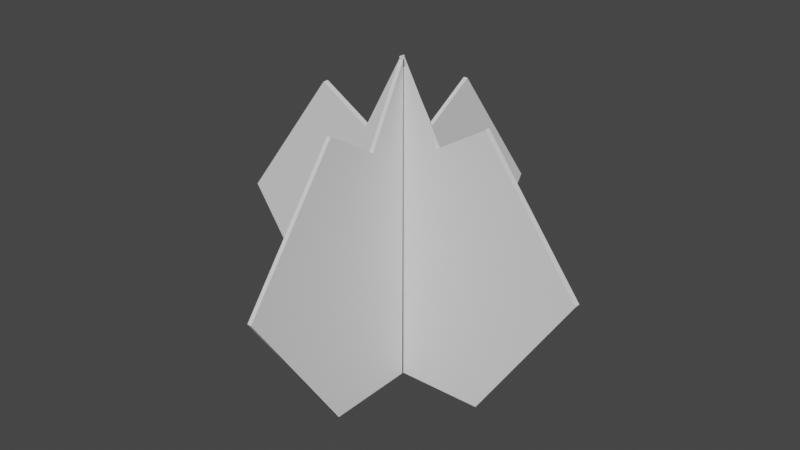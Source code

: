# Source: GreyboxSmall.blend  (saved by Blender 3.0.42; exported with 4.5.12 LTS)
import bpy
from mathutils import Matrix  # noqa: F401  (used for matrix-valued properties, if any)

bpy.ops.wm.read_factory_settings(use_empty=True)
scene = bpy.context.scene
scene.name = 'Scene'

# ---- collections
col_collection = bpy.data.collections.new('Collection'); scene.collection.children.link(col_collection)

# ---- world
world_world = bpy.data.worlds.new('World'); scene.world = world_world
world_world.use_nodes = True; world_world.node_tree.nodes.clear()
_N = world_world.node_tree.nodes; _L = world_world.node_tree.links
n0 = _N.new('ShaderNodeOutputWorld'); n0.name = 'World Output'; n0.location = (300, 300)
n1 = _N.new('ShaderNodeBackground'); n1.name = 'Background'; n1.location = (10, 300)
n1.inputs[0].default_value = (0.05088, 0.05088, 0.05088, 1.0)
_L.new(n1.outputs[0], n0.inputs[0])
n0.is_active_output = True
world_world.color = (0.05088, 0.05088, 0.05088)
world_world.use_sun_shadow = False
world_world.sun_shadow_jitter_overblur = 0.0

# ---- meshes
me_mesh = bpy.data.meshes.new('Mesh')
me_mesh.from_pydata([(0.0008427, 0.0019, 3.049e-19), (-0.2093, 0.0019, -1.876e-17), (-0.4276, 0.3326, -3.857e-17), (-0.2073, 0.6297, -1.858e-17), (-0.09301, 0.5593, -8.211e-18), (-0.001198, 0.7277, 1.198e-19), (-0.005879, 0.0019, -3.049e-19), (0.2043, 0.0019, 1.876e-17), (0.4226, 0.3326, 3.857e-17), (0.2022, 0.6297, 1.858e-17), (0.08798, 0.5593, 8.211e-18), (-0.003839, 0.7277, -1.198e-19), (0.0008427, 0.0019, -0.003162), (-0.2093, 0.0019, -0.003162), (-0.4276, 0.3326, -0.003162), (-0.2073, 0.6297, -0.003162), (-0.09301, 0.5593, -0.003162), (-0.001198, 0.7277, -0.003162), (-0.005879, 0.0019, -0.003162), (0.2043, 0.0019, -0.003162), (0.4226, 0.3326, -0.003162), (0.2022, 0.6297, -0.003162), (0.08798, 0.5593, -0.003162), (-0.003839, 0.7277, -0.003162), (0.0008427, 0.0019, -0.006324), (-0.2093, 0.0019, -0.006324), (-0.4276, 0.3326, -0.006324), (-0.2073, 0.6297, -0.006324), (-0.09301, 0.5593, -0.006324), (-0.001198, 0.7277, -0.006324), (-0.005879, 0.0019, -0.006324), (0.2043, 0.0019, -0.006324), (0.4226, 0.3326, -0.006324), (0.2022, 0.6297, -0.006324), (0.08798, 0.5593, -0.006324), (-0.003839, 0.7277, -0.006324), (0.0008427, 0.0019, -0.009485), (-0.2093, 0.0019, -0.009485), (-0.4276, 0.3326, -0.009485), (-0.2073, 0.6297, -0.009485), (-0.09301, 0.5593, -0.009485), (-0.001198, 0.7277, -0.009485), (-0.005879, 0.0019, -0.009485), (0.2043, 0.0019, -0.009485), (0.4226, 0.3326, -0.009485), (0.2022, 0.6297, -0.009485), (0.08798, 0.5593, -0.009485), (-0.003839, 0.7277, -0.009485), (0.0008427, 0.0019, -0.01265), (-0.2093, 0.0019, -0.01265), (-0.4276, 0.3326, -0.01265), (-0.2073, 0.6297, -0.01265), (-0.09301, 0.5593, -0.01265), (-0.001198, 0.7277, -0.01265), (-0.005879, 0.0019, -0.01265), (0.2043, 0.0019, -0.01265), (0.4226, 0.3326, -0.01265), (0.2022, 0.6297, -0.01265), (0.08798, 0.5593, -0.01265), (-0.003839, 0.7277, -0.01265), (-0.002518, 0.0019, 0.003412), (-0.002518, 0.0019, -0.2099), (-0.002518, 0.3326, -0.4316), (-0.002518, 0.6297, -0.2079), (-0.002518, 0.5593, -0.09187), (-0.002518, 0.7277, 0.00134), (-0.002518, 0.0019, -0.003412), (-0.002518, 0.0019, 0.2099), (-0.002518, 0.3326, 0.4316), (-0.002518, 0.6297, 0.2079), (-0.002518, 0.5593, 0.09187), (-0.002518, 0.7277, -0.00134), (-0.0002022, 0.0019, 0.003412), (-0.0002022, 0.0019, -0.2099), (-0.0002022, 0.3326, -0.4316), (-0.0002022, 0.6297, -0.2079), (-0.0002022, 0.5593, -0.09187), (-0.0002022, 0.7277, 0.00134), (-0.0002022, 0.0019, -0.003412), (-0.0002022, 0.0019, 0.2099), (-0.0002022, 0.3326, 0.4316), (-0.0002022, 0.6297, 0.2079), (-0.0002022, 0.5593, 0.09187), (-0.0002022, 0.7277, -0.00134), (0.002113, 0.0019, 0.003412), (0.002113, 0.0019, -0.2099), (0.002113, 0.3326, -0.4316), (0.002113, 0.6297, -0.2079), (0.002113, 0.5593, -0.09187), (0.002113, 0.7277, 0.00134), (0.002113, 0.0019, -0.003412), (0.002113, 0.0019, 0.2099), (0.002113, 0.3326, 0.4316), (0.002113, 0.6297, 0.2079), (0.002113, 0.5593, 0.09187), (0.002113, 0.7277, -0.00134), (0.004429, 0.0019, 0.003412), (0.004429, 0.0019, -0.2099), (0.004429, 0.3326, -0.4316), (0.004429, 0.6297, -0.2079), (0.004429, 0.5593, -0.09187), (0.004429, 0.7277, 0.00134), (0.004429, 0.0019, -0.003412), (0.004429, 0.0019, 0.2099), (0.004429, 0.3326, 0.4316), (0.004429, 0.6297, 0.2079), (0.004429, 0.5593, 0.09187), (0.004429, 0.7277, -0.00134), (0.006745, 0.0019, 0.003412), (0.006745, 0.0019, -0.2099), (0.006745, 0.3326, -0.4316), (0.006745, 0.6297, -0.2079), (0.006745, 0.5593, -0.09187), (0.006745, 0.7277, 0.00134), (0.006745, 0.0019, -0.003412), (0.006745, 0.0019, 0.2099), (0.006745, 0.3326, 0.4316), (0.006745, 0.6297, 0.2079), (0.006745, 0.5593, 0.09187), (0.006745, 0.7277, -0.00134)], [], [(1, 0, 4), (10, 11, 6), (52, 53, 48), (55, 54, 58), (61, 60, 64), (70, 71, 66), (112, 113, 108), (115, 114, 118), (13, 12, 0), (14, 13, 1), (15, 14, 2), (16, 15, 3), (17, 16, 4), (12, 17, 5), (19, 7, 6), (20, 8, 7), (21, 9, 8), (22, 10, 9), (23, 11, 10), (18, 6, 11), (25, 24, 12), (26, 25, 13), (27, 26, 14), (28, 27, 15), (29, 28, 16), (24, 29, 17), (31, 19, 18), (32, 20, 19), (33, 21, 20), (34, 22, 21), (35, 23, 22), (30, 18, 23), (37, 36, 24), (38, 37, 25), (39, 38, 26), (40, 39, 27), (41, 40, 28), (36, 41, 29), (43, 31, 30), (44, 32, 31), (45, 33, 32), (46, 34, 33), (47, 35, 34), (42, 30, 35), (49, 48, 36), (50, 49, 37), (51, 50, 38), (52, 51, 39), (53, 52, 40), (48, 53, 41), (55, 43, 42), (56, 44, 43), (57, 45, 44), (58, 46, 45), (59, 47, 46), (54, 42, 47), (73, 72, 60), (74, 73, 61), (75, 74, 62), (76, 75, 63), (77, 76, 64), (72, 77, 65), (79, 67, 66), (80, 68, 67), (81, 69, 68), (82, 70, 69), (83, 71, 70), (78, 66, 71), (85, 84, 72), (86, 85, 73), (87, 86, 74), (88, 87, 75), (89, 88, 76), (84, 89, 77), (91, 79, 78), (92, 80, 79), (93, 81, 80), (94, 82, 81), (95, 83, 82), (90, 78, 83), (97, 96, 84), (98, 97, 85), (99, 98, 86), (100, 99, 87), (101, 100, 88), (96, 101, 89), (103, 91, 90), (104, 92, 91), (105, 93, 92), (106, 94, 93), (107, 95, 94), (102, 90, 95), (109, 108, 96), (110, 109, 97), (111, 110, 98), (112, 111, 99), (113, 112, 100), (108, 113, 101), (115, 103, 102), (116, 104, 103), (117, 105, 104), (118, 106, 105), (119, 107, 106), (114, 102, 107), (1, 13, 0), (2, 14, 1), (3, 15, 2), (4, 16, 3), (5, 17, 4), (0, 12, 5), (18, 19, 6), (19, 20, 7), (20, 21, 8), (21, 22, 9), (22, 23, 10), (23, 18, 11), (13, 25, 12), (14, 26, 13), (15, 27, 14), (16, 28, 15), (17, 29, 16), (12, 24, 17), (30, 31, 18), (31, 32, 19), (32, 33, 20), (33, 34, 21), (34, 35, 22), (35, 30, 23), (25, 37, 24), (26, 38, 25), (27, 39, 26), (28, 40, 27), (29, 41, 28), (24, 36, 29), (42, 43, 30), (43, 44, 31), (44, 45, 32), (45, 46, 33), (46, 47, 34), (47, 42, 35), (37, 49, 36), (38, 50, 37), (39, 51, 38), (40, 52, 39), (41, 53, 40), (36, 48, 41), (54, 55, 42), (55, 56, 43), (56, 57, 44), (57, 58, 45), (58, 59, 46), (59, 54, 47), (61, 73, 60), (62, 74, 61), (63, 75, 62), (64, 76, 63), (65, 77, 64), (60, 72, 65), (78, 79, 66), (79, 80, 67), (80, 81, 68), (81, 82, 69), (82, 83, 70), (83, 78, 71), (73, 85, 72), (74, 86, 73), (75, 87, 74), (76, 88, 75), (77, 89, 76), (72, 84, 77), (90, 91, 78), (91, 92, 79), (92, 93, 80), (93, 94, 81), (94, 95, 82), (95, 90, 83), (85, 97, 84), (86, 98, 85), (87, 99, 86), (88, 100, 87), (89, 101, 88), (84, 96, 89), (102, 103, 90), (103, 104, 91), (104, 105, 92), (105, 106, 93), (106, 107, 94), (107, 102, 95), (97, 109, 96), (98, 110, 97), (99, 111, 98), (100, 112, 99), (101, 113, 100), (96, 108, 101), (114, 115, 102), (115, 116, 103), (116, 117, 104), (117, 118, 105), (118, 119, 106), (119, 114, 107), (4, 3, 2), (0, 5, 4), (8, 9, 10), (10, 6, 7), (50, 51, 52), (52, 48, 49), (58, 57, 56), (54, 59, 58), (64, 63, 62), (60, 65, 64), (68, 69, 70), (70, 66, 67), (110, 111, 112), (112, 108, 109), (118, 117, 116), (114, 119, 118), (8, 10, 7), (50, 52, 49), (68, 70, 67), (110, 112, 109), (2, 1, 4), (56, 55, 58), (62, 61, 64), (116, 115, 118)])
me_mesh.polygons.foreach_set('use_smooth', [True] * 224)
_k = set([(0, 1), (0, 5), (0, 12), (1, 2), (2, 3), (2, 14), (3, 4), (3, 15), (4, 5), (4, 16), (5, 17), (6, 7), (6, 11), (6, 18), (7, 8), (8, 9), (8, 20), (9, 10), (9, 21), (10, 11), (10, 22), (11, 23), (12, 24), (14, 26), (15, 27), (16, 28), (17, 29), (18, 30), (20, 32), (21, 33), (22, 34), (23, 35), (24, 36), (26, 38), (27, 39), (28, 40), (29, 41), (30, 42), (32, 44), (33, 45), (34, 46), (35, 47), (36, 48), (38, 50), (39, 51), (40, 52), (41, 53), (42, 54), (44, 56), (45, 57), (46, 58), (47, 59), (48, 49), (48, 53), (49, 50), (50, 51), (51, 52), (52, 53), (54, 55), (54, 59), (55, 56), (56, 57), (57, 58), (58, 59), (60, 61), (60, 65), (60, 72), (61, 62), (62, 63), (62, 74), (63, 64), (63, 75), (64, 65), (64, 76), (65, 77), (66, 67), (66, 71), (66, 78), (67, 68), (68, 69), (68, 80), (69, 70), (69, 81), (70, 71), (70, 82), (71, 83), (72, 84), (74, 86), (75, 87), (76, 88), (77, 89), (78, 90), (80, 92), (81, 93), (82, 94), (83, 95), (84, 96), (86, 98), (87, 99), (88, 100), (89, 101), (90, 102), (92, 104), (93, 105), (94, 106), (95, 107), (96, 108), (98, 110), (99, 111), (100, 112), (101, 113), (102, 114), (104, 116), (105, 117), (106, 118), (107, 119), (108, 109), (108, 113), (109, 110), (110, 111), (111, 112), (112, 113), (114, 115), (114, 119), (115, 116), (116, 117), (117, 118), (118, 119)])
me_mesh.attributes.new('sharp_edge', 'BOOLEAN', 'EDGE').data.foreach_set('value', [ (min(e.vertices), max(e.vertices)) in _k for e in me_mesh.edges])
_uv = me_mesh.uv_layers.new(name='UVW')
_uv.uv.foreach_set('vector', [0.3192, 0.107, 0.5664, 0.1467, 0.3508, 0.7846, 0.5636, 0.8187, 0.4238, 0.9995, 0.5585, 0.1455, 0.3508, 0.7846, 0.4269, 1.0, 0.5664, 0.1467, 0.8057, 0.1852, 0.5585, 0.1455, 0.5636, 0.8187, 0.3241, 0.1161, 0.5713, 0.1595, 0.3474, 0.7859, 0.5603, 0.8233, 0.418, 0.9995, 0.5634, 0.1581, 0.3474, 0.7859, 0.4211, 1.0, 0.5713, 0.1595, 0.8106, 0.2016, 0.5634, 0.1581, 0.5603, 0.8233, 0.1036, 0.75, 0.0, 0.75, 0.0, 1.0, 0.299, 0.75, 0.1036, 0.75, 0.1036, 1.0, 0.4814, 0.75, 0.299, 0.75, 0.299, 1.0, 0.5476, 0.75, 0.4814, 0.75, 0.4814, 1.0, 0.6421, 0.75, 0.5476, 0.75, 0.5476, 1.0, 1.0, 0.75, 0.6421, 0.75, 0.6421, 1.0, 0.1036, 0.75, 0.1036, 1.0, 0.0, 1.0, 0.299, 0.75, 0.299, 1.0, 0.1036, 1.0, 0.4814, 0.75, 0.4814, 1.0, 0.299, 1.0, 0.5476, 0.75, 0.5476, 1.0, 0.4814, 1.0, 0.6421, 0.75, 0.6421, 1.0, 0.5476, 1.0, 1.0, 0.75, 1.0, 1.0, 0.6421, 1.0, 0.1036, 0.5, 0.0, 0.5, 0.0, 0.75, 0.299, 0.5, 0.1036, 0.5, 0.1036, 0.75, 0.4814, 0.5, 0.299, 0.5, 0.299, 0.75, 0.5476, 0.5, 0.4814, 0.5, 0.4814, 0.75, 0.6421, 0.5, 0.5476, 0.5, 0.5476, 0.75, 1.0, 0.5, 0.6421, 0.5, 0.6421, 0.75, 0.1036, 0.5, 0.1036, 0.75, 0.0, 0.75, 0.299, 0.5, 0.299, 0.75, 0.1036, 0.75, 0.4814, 0.5, 0.4814, 0.75, 0.299, 0.75, 0.5476, 0.5, 0.5476, 0.75, 0.4814, 0.75, 0.6421, 0.5, 0.6421, 0.75, 0.5476, 0.75, 1.0, 0.5, 1.0, 0.75, 0.6421, 0.75, 0.1036, 0.25, 0.0, 0.25, 0.0, 0.5, 0.299, 0.25, 0.1036, 0.25, 0.1036, 0.5, 0.4814, 0.25, 0.299, 0.25, 0.299, 0.5, 0.5476, 0.25, 0.4814, 0.25, 0.4814, 0.5, 0.6421, 0.25, 0.5476, 0.25, 0.5476, 0.5, 1.0, 0.25, 0.6421, 0.25, 0.6421, 0.5, 0.1036, 0.25, 0.1036, 0.5, 0.0, 0.5, 0.299, 0.25, 0.299, 0.5, 0.1036, 0.5, 0.4814, 0.25, 0.4814, 0.5, 0.299, 0.5, 0.5476, 0.25, 0.5476, 0.5, 0.4814, 0.5, 0.6421, 0.25, 0.6421, 0.5, 0.5476, 0.5, 1.0, 0.25, 1.0, 0.5, 0.6421, 0.5, 0.1036, 0.0, 0.0, 0.0, 0.0, 0.25, 0.299, 0.0, 0.1036, 0.0, 0.1036, 0.25, 0.4814, 0.0, 0.299, 0.0, 0.299, 0.25, 0.5476, 0.0, 0.4814, 0.0, 0.4814, 0.25, 0.6421, 0.0, 0.5476, 0.0, 0.5476, 0.25, 1.0, 0.0, 0.6421, 0.0, 0.6421, 0.25, 0.1036, 0.0, 0.1036, 0.25, 0.0, 0.25, 0.299, 0.0, 0.299, 0.25, 0.1036, 0.25, 0.4814, 0.0, 0.4814, 0.25, 0.299, 0.25, 0.5476, 0.0, 0.5476, 0.25, 0.4814, 0.25, 0.6421, 0.0, 0.6421, 0.25, 0.5476, 0.25, 1.0, 0.0, 1.0, 0.25, 0.6421, 0.25, 0.1047, 0.75, 0.0, 0.75, 0.0, 1.0, 0.3001, 0.75, 0.1047, 0.75, 0.1047, 1.0, 0.4827, 0.75, 0.3001, 0.75, 0.3001, 1.0, 0.5493, 0.75, 0.4827, 0.75, 0.4827, 1.0, 0.6438, 0.75, 0.5493, 0.75, 0.5493, 1.0, 1.0, 0.75, 0.6438, 0.75, 0.6438, 1.0, 0.1047, 0.75, 0.1047, 1.0, 0.0, 1.0, 0.3001, 0.75, 0.3001, 1.0, 0.1047, 1.0, 0.4827, 0.75, 0.4827, 1.0, 0.3001, 1.0, 0.5493, 0.75, 0.5493, 1.0, 0.4827, 1.0, 0.6438, 0.75, 0.6438, 1.0, 0.5493, 1.0, 1.0, 0.75, 1.0, 1.0, 0.6438, 1.0, 0.1047, 0.5, 0.0, 0.5, 0.0, 0.75, 0.3001, 0.5, 0.1047, 0.5, 0.1047, 0.75, 0.4827, 0.5, 0.3001, 0.5, 0.3001, 0.75, 0.5493, 0.5, 0.4827, 0.5, 0.4827, 0.75, 0.6438, 0.5, 0.5493, 0.5, 0.5493, 0.75, 1.0, 0.5, 0.6438, 0.5, 0.6438, 0.75, 0.1047, 0.5, 0.1047, 0.75, 0.0, 0.75, 0.3001, 0.5, 0.3001, 0.75, 0.1047, 0.75, 0.4827, 0.5, 0.4827, 0.75, 0.3001, 0.75, 0.5493, 0.5, 0.5493, 0.75, 0.4827, 0.75, 0.6438, 0.5, 0.6438, 0.75, 0.5493, 0.75, 1.0, 0.5, 1.0, 0.75, 0.6438, 0.75, 0.1047, 0.25, 0.0, 0.25, 0.0, 0.5, 0.3001, 0.25, 0.1047, 0.25, 0.1047, 0.5, 0.4827, 0.25, 0.3001, 0.25, 0.3001, 0.5, 0.5493, 0.25, 0.4827, 0.25, 0.4827, 0.5, 0.6438, 0.25, 0.5493, 0.25, 0.5493, 0.5, 1.0, 0.25, 0.6438, 0.25, 0.6438, 0.5, 0.1047, 0.25, 0.1047, 0.5, 0.0, 0.5, 0.3001, 0.25, 0.3001, 0.5, 0.1047, 0.5, 0.4827, 0.25, 0.4827, 0.5, 0.3001, 0.5, 0.5493, 0.25, 0.5493, 0.5, 0.4827, 0.5, 0.6438, 0.25, 0.6438, 0.5, 0.5493, 0.5, 1.0, 0.25, 1.0, 0.5, 0.6438, 0.5, 0.1047, 0.0, 0.0, 0.0, 0.0, 0.25, 0.3001, 0.0, 0.1047, 0.0, 0.1047, 0.25, 0.4827, 0.0, 0.3001, 0.0, 0.3001, 0.25, 0.5493, 0.0, 0.4827, 0.0, 0.4827, 0.25, 0.6438, 0.0, 0.5493, 0.0, 0.5493, 0.25, 1.0, 0.0, 0.6438, 0.0, 0.6438, 0.25, 0.1047, 0.0, 0.1047, 0.25, 0.0, 0.25, 0.3001, 0.0, 0.3001, 0.25, 0.1047, 0.25, 0.4827, 0.0, 0.4827, 0.25, 0.3001, 0.25, 0.5493, 0.0, 0.5493, 0.25, 0.4827, 0.25, 0.6438, 0.0, 0.6438, 0.25, 0.5493, 0.25, 1.0, 0.0, 1.0, 0.25, 0.6438, 0.25, 0.1036, 1.0, 0.1036, 0.75, 0.0, 1.0, 0.299, 1.0, 0.299, 0.75, 0.1036, 1.0, 0.4814, 1.0, 0.4814, 0.75, 0.299, 1.0, 0.5476, 1.0, 0.5476, 0.75, 0.4814, 1.0, 0.6421, 1.0, 0.6421, 0.75, 0.5476, 1.0, 1.0, 1.0, 1.0, 0.75, 0.6421, 1.0, 0.0, 0.75, 0.1036, 0.75, 0.0, 1.0, 0.1036, 0.75, 0.299, 0.75, 0.1036, 1.0, 0.299, 0.75, 0.4814, 0.75, 0.299, 1.0, 0.4814, 0.75, 0.5476, 0.75, 0.4814, 1.0, 0.5476, 0.75, 0.6421, 0.75, 0.5476, 1.0, 0.6421, 0.75, 1.0, 0.75, 0.6421, 1.0, 0.1036, 0.75, 0.1036, 0.5, 0.0, 0.75, 0.299, 0.75, 0.299, 0.5, 0.1036, 0.75, 0.4814, 0.75, 0.4814, 0.5, 0.299, 0.75, 0.5476, 0.75, 0.5476, 0.5, 0.4814, 0.75, 0.6421, 0.75, 0.6421, 0.5, 0.5476, 0.75, 1.0, 0.75, 1.0, 0.5, 0.6421, 0.75, 0.0, 0.5, 0.1036, 0.5, 0.0, 0.75, 0.1036, 0.5, 0.299, 0.5, 0.1036, 0.75, 0.299, 0.5, 0.4814, 0.5, 0.299, 0.75, 0.4814, 0.5, 0.5476, 0.5, 0.4814, 0.75, 0.5476, 0.5, 0.6421, 0.5, 0.5476, 0.75, 0.6421, 0.5, 1.0, 0.5, 0.6421, 0.75, 0.1036, 0.5, 0.1036, 0.25, 0.0, 0.5, 0.299, 0.5, 0.299, 0.25, 0.1036, 0.5, 0.4814, 0.5, 0.4814, 0.25, 0.299, 0.5, 0.5476, 0.5, 0.5476, 0.25, 0.4814, 0.5, 0.6421, 0.5, 0.6421, 0.25, 0.5476, 0.5, 1.0, 0.5, 1.0, 0.25, 0.6421, 0.5, 0.0, 0.25, 0.1036, 0.25, 0.0, 0.5, 0.1036, 0.25, 0.299, 0.25, 0.1036, 0.5, 0.299, 0.25, 0.4814, 0.25, 0.299, 0.5, 0.4814, 0.25, 0.5476, 0.25, 0.4814, 0.5, 0.5476, 0.25, 0.6421, 0.25, 0.5476, 0.5, 0.6421, 0.25, 1.0, 0.25, 0.6421, 0.5, 0.1036, 0.25, 0.1036, 0.0, 0.0, 0.25, 0.299, 0.25, 0.299, 0.0, 0.1036, 0.25, 0.4814, 0.25, 0.4814, 0.0, 0.299, 0.25, 0.5476, 0.25, 0.5476, 0.0, 0.4814, 0.25, 0.6421, 0.25, 0.6421, 0.0, 0.5476, 0.25, 1.0, 0.25, 1.0, 0.0, 0.6421, 0.25, 0.0, 0.0, 0.1036, 0.0, 0.0, 0.25, 0.1036, 0.0, 0.299, 0.0, 0.1036, 0.25, 0.299, 0.0, 0.4814, 0.0, 0.299, 0.25, 0.4814, 0.0, 0.5476, 0.0, 0.4814, 0.25, 0.5476, 0.0, 0.6421, 0.0, 0.5476, 0.25, 0.6421, 0.0, 1.0, 0.0, 0.6421, 0.25, 0.1047, 1.0, 0.1047, 0.75, 0.0, 1.0, 0.3001, 1.0, 0.3001, 0.75, 0.1047, 1.0, 0.4827, 1.0, 0.4827, 0.75, 0.3001, 1.0, 0.5493, 1.0, 0.5493, 0.75, 0.4827, 1.0, 0.6438, 1.0, 0.6438, 0.75, 0.5493, 1.0, 1.0, 1.0, 1.0, 0.75, 0.6438, 1.0, 0.0, 0.75, 0.1047, 0.75, 0.0, 1.0, 0.1047, 0.75, 0.3001, 0.75, 0.1047, 1.0, 0.3001, 0.75, 0.4827, 0.75, 0.3001, 1.0, 0.4827, 0.75, 0.5493, 0.75, 0.4827, 1.0, 0.5493, 0.75, 0.6438, 0.75, 0.5493, 1.0, 0.6438, 0.75, 1.0, 0.75, 0.6438, 1.0, 0.1047, 0.75, 0.1047, 0.5, 0.0, 0.75, 0.3001, 0.75, 0.3001, 0.5, 0.1047, 0.75, 0.4827, 0.75, 0.4827, 0.5, 0.3001, 0.75, 0.5493, 0.75, 0.5493, 0.5, 0.4827, 0.75, 0.6438, 0.75, 0.6438, 0.5, 0.5493, 0.75, 1.0, 0.75, 1.0, 0.5, 0.6438, 0.75, 0.0, 0.5, 0.1047, 0.5, 0.0, 0.75, 0.1047, 0.5, 0.3001, 0.5, 0.1047, 0.75, 0.3001, 0.5, 0.4827, 0.5, 0.3001, 0.75, 0.4827, 0.5, 0.5493, 0.5, 0.4827, 0.75, 0.5493, 0.5, 0.6438, 0.5, 0.5493, 0.75, 0.6438, 0.5, 1.0, 0.5, 0.6438, 0.75, 0.1047, 0.5, 0.1047, 0.25, 0.0, 0.5, 0.3001, 0.5, 0.3001, 0.25, 0.1047, 0.5, 0.4827, 0.5, 0.4827, 0.25, 0.3001, 0.5, 0.5493, 0.5, 0.5493, 0.25, 0.4827, 0.5, 0.6438, 0.5, 0.6438, 0.25, 0.5493, 0.5, 1.0, 0.5, 1.0, 0.25, 0.6438, 0.5, 0.0, 0.25, 0.1047, 0.25, 0.0, 0.5, 0.1047, 0.25, 0.3001, 0.25, 0.1047, 0.5, 0.3001, 0.25, 0.4827, 0.25, 0.3001, 0.5, 0.4827, 0.25, 0.5493, 0.25, 0.4827, 0.5, 0.5493, 0.25, 0.6438, 0.25, 0.5493, 0.5, 0.6438, 0.25, 1.0, 0.25, 0.6438, 0.5, 0.1047, 0.25, 0.1047, 0.0, 0.0, 0.25, 0.3001, 0.25, 0.3001, 0.0, 0.1047, 0.25, 0.4827, 0.25, 0.4827, 0.0, 0.3001, 0.25, 0.5493, 0.25, 0.5493, 0.0, 0.4827, 0.25, 0.6438, 0.25, 0.6438, 0.0, 0.5493, 0.25, 1.0, 0.25, 1.0, 0.0, 0.6438, 0.25, 0.0, 0.0, 0.1047, 0.0, 0.0, 0.25, 0.1047, 0.0, 0.3001, 0.0, 0.1047, 0.25, 0.3001, 0.0, 0.4827, 0.0, 0.3001, 0.25, 0.4827, 0.0, 0.5493, 0.0, 0.4827, 0.25, 0.5493, 0.0, 0.6438, 0.0, 0.5493, 0.25, 0.6438, 0.0, 1.0, 0.0, 0.6438, 0.25, 0.3508, 0.7846, 0.2031, 0.8458, 0.0, 0.4548, 0.5664, 0.1467, 0.4269, 1.0, 0.3508, 0.7846, 1.0, 0.6154, 0.6847, 0.9232, 0.5636, 0.8187, 0.5636, 0.8187, 0.5585, 0.1455, 0.8057, 0.1852, 0.0, 0.4548, 0.2031, 0.8458, 0.3508, 0.7846, 0.3508, 0.7846, 0.5664, 0.1467, 0.3192, 0.107, 0.5636, 0.8187, 0.6847, 0.9232, 1.0, 0.6154, 0.5585, 0.1455, 0.4238, 0.9995, 0.5636, 0.8187, 0.3474, 0.7859, 0.1987, 0.8439, 0.0, 0.4541, 0.5713, 0.1595, 0.4211, 1.0, 0.3474, 0.7859, 1.0, 0.6299, 0.6803, 0.9285, 0.5603, 0.8233, 0.5603, 0.8233, 0.5634, 0.1581, 0.8106, 0.2016, 0.0, 0.4541, 0.1987, 0.8439, 0.3474, 0.7859, 0.3474, 0.7859, 0.5713, 0.1595, 0.3241, 0.1161, 0.5603, 0.8233, 0.6803, 0.9285, 1.0, 0.6299, 0.5634, 0.1581, 0.418, 0.9995, 0.5603, 0.8233, 1.0, 0.6154, 0.5636, 0.8187, 0.8057, 0.1852, 0.0, 0.4548, 0.3508, 0.7846, 0.3192, 0.107, 1.0, 0.6299, 0.5603, 0.8233, 0.8106, 0.2016, 0.0, 0.4541, 0.3474, 0.7859, 0.3241, 0.1161, 0.0, 0.4548, 0.3192, 0.107, 0.3508, 0.7846, 1.0, 0.6154, 0.8057, 0.1852, 0.5636, 0.8187, 0.0, 0.4541, 0.3241, 0.1161, 0.3474, 0.7859, 1.0, 0.6299, 0.8106, 0.2016, 0.5603, 0.8233])
me_mesh.use_remesh_fix_poles = True
me_mesh.use_remesh_preserve_attributes = False
me_mesh.update()
me_mesh.normals_split_custom_set([tuple(v) for v in zip(*[iter([-9.074e-17, -1.247e-24, 1.0, -9.073e-17, 8.544e-25, 1.0, -9.073e-17, 3.541e-24, 1.0, -9.073e-17, -1.055e-23, 1.0, -9.073e-17, -1.316e-23, 1.0, -9.073e-17, -4.538e-24, 1.0, -1.506e-09, 0.0, -1.0, 0.0, 0.0, -1.0, 0.0, 0.0, -1.0, 2.13e-09, 0.0, -1.0, 1.454e-09, 0.0, -1.0, 8.162e-09, 0.0, -1.0, -1.0, -4.373e-11, 0.0, -1.0, -3.921e-10, 0.0, -1.0, -2.534e-10, 0.0, -1.0, 5.519e-11, 0.0, -1.0, 4.146e-10, 0.0, -1.0, 4.401e-11, 0.0, 1.0, -2.262e-10, 0.0, 1.0, 1.471e-09, 0.0, 1.0, 1.562e-10, 0.0, 1.0, -3.522e-10, 0.0, 1.0, -6.934e-10, 0.0, 1.0, -1.791e-10, 0.0, -0.4739, -0.8806, 0.0, 0.0, -1.0, 0.0, 0.0, -1.0, 0.0, -0.8346, -0.5509, 0.0, -0.4739, -0.8806, 0.0, -0.6219, -0.7831, -1.002e-17, -0.8031, 0.5958, 0.0, -0.8031, 0.5958, 0.0, -0.8031, 0.5958, 0.0, 0.5248, 0.8513, 0.0, 0.5248, 0.8513, 0.0, 0.5248, 0.8513, 0.0, -0.878, 0.4786, 0.0, -0.878, 0.4786, 0.0, -0.878, 0.4786, 0.0, 1.0, 0.002811, 0.0, 1.0, 0.002811, 0.0, 1.0, 0.002811, 0.0, 0.4739, -0.8806, 0.0, 0.6219, -0.7831, 1.543e-08, 0.0, -1.0, 0.0, 0.8346, -0.5509, 0.0, 0.8346, -0.5509, 0.0, 0.6219, -0.7831, 1.543e-08, 0.8031, 0.5958, 0.0, 0.8031, 0.5958, 0.0, 0.8031, 0.5958, 0.0, -0.5248, 0.8513, 0.0, -0.5248, 0.8513, 0.0, -0.5248, 0.8513, 0.0, 0.878, 0.4786, 0.0, 0.878, 0.4786, 0.0, 0.878, 0.4786, 0.0, -1.0, 0.002811, 0.0, -1.0, 0.002811, 0.0, -1.0, 0.002811, 0.0, -0.4739, -0.8806, 0.0, 0.0, -1.0, 0.0, 0.0, -1.0, 0.0, -0.8346, -0.5509, 0.0, -0.4739, -0.8806, 0.0, -0.4739, -0.8806, 0.0, -0.8031, 0.5958, 0.0, -0.8031, 0.5958, 0.0, -0.8031, 0.5958, 0.0, 0.5248, 0.8513, 0.0, 0.5248, 0.8513, 0.0, 0.5248, 0.8513, 0.0, -0.878, 0.4786, 0.0, -0.878, 0.4786, 0.0, -0.878, 0.4786, 0.0, 1.0, 0.002811, 0.0, 1.0, 0.002811, 0.0, 1.0, 0.002811, 0.0, 0.4739, -0.8806, 0.0, 0.4739, -0.8806, 0.0, 0.0, -1.0, 0.0, 0.8346, -0.5509, 0.0, 0.8346, -0.5509, 0.0, 0.4739, -0.8806, 0.0, 0.8031, 0.5958, 0.0, 0.8031, 0.5958, 0.0, 0.8031, 0.5958, 0.0, -0.5248, 0.8513, 0.0, -0.5248, 0.8513, 0.0, -0.5248, 0.8513, 0.0, 0.878, 0.4786, 0.0, 0.878, 0.4786, 0.0, 0.878, 0.4786, 0.0, -1.0, 0.002811, 0.0, -1.0, 0.002811, 0.0, -1.0, 0.002811, 0.0, -0.4739, -0.8806, 0.0, 0.0, -1.0, 0.0, 0.0, -1.0, 0.0, -0.8346, -0.5509, 0.0, -0.4739, -0.8806, 0.0, -0.4739, -0.8806, 0.0, -0.8031, 0.5958, 0.0, -0.8031, 0.5958, 0.0, -0.8031, 0.5958, 0.0, 0.5248, 0.8513, 0.0, 0.5248, 0.8513, 0.0, 0.5248, 0.8513, 0.0, -0.878, 0.4786, 0.0, -0.878, 0.4786, 0.0, -0.878, 0.4786, 0.0, 1.0, 0.002811, 0.0, 1.0, 0.002811, 0.0, 1.0, 0.002811, 0.0, 0.4739, -0.8806, 0.0, 0.4739, -0.8806, 0.0, 0.0, -1.0, 0.0, 0.8346, -0.5509, 0.0, 0.8346, -0.5509, 0.0, 0.4739, -0.8806, 0.0, 0.8031, 0.5958, 0.0, 0.8031, 0.5958, 0.0, 0.8031, 0.5958, 0.0, -0.5248, 0.8513, 0.0, -0.5248, 0.8513, 0.0, -0.5248, 0.8513, 0.0, 0.878, 0.4786, 0.0, 0.878, 0.4786, 0.0, 0.878, 0.4786, 0.0, -1.0, 0.002811, 0.0, -1.0, 0.002811, 0.0, -1.0, 0.002811, 0.0, -0.311, -0.9504, 0.0, 0.0, -1.0, 0.0, 0.0, -1.0, 0.0, -0.8346, -0.5509, 0.0, -0.311, -0.9504, 0.0, -0.4739, -0.8806, 0.0, -0.8031, 0.5958, 0.0, -0.8031, 0.5958, 0.0, -0.8031, 0.5958, 0.0, 0.5248, 0.8513, 0.0, 0.5248, 0.8513, 0.0, 0.5248, 0.8513, 0.0, -0.878, 0.4786, 0.0, -0.878, 0.4786, 0.0, -0.878, 0.4786, 0.0, 1.0, 0.002811, 0.0, 1.0, 0.002811, 0.0, 1.0, 0.002811, 0.0, 0.311, -0.9504, -1.543e-08, 0.4739, -0.8806, 0.0, 0.0, -1.0, 0.0, 0.8346, -0.5509, 0.0, 0.8346, -0.5509, 0.0, 0.4739, -0.8806, 0.0, 0.8031, 0.5958, 0.0, 0.8031, 0.5958, 0.0, 0.8031, 0.5958, 0.0, -0.5248, 0.8513, 0.0, -0.5248, 0.8513, 0.0, -0.5248, 0.8513, 0.0, 0.878, 0.4786, 0.0, 0.878, 0.4786, 0.0, 0.878, 0.4786, 0.0, -1.0, 0.002811, 0.0, -1.0, 0.002811, 0.0, -1.0, 0.002811, 0.0, 0.0, -0.8822, -0.4708, 0.0, -1.0, 0.0, 0.0, -1.0, 0.0, 0.0, -0.5567, -0.8307, 0.0, -0.8822, -0.4708, 0.0, -0.7861, -0.6181, 0.0, 0.6016, -0.7988, 0.0, 0.6016, -0.7988, 0.0, 0.6016, -0.7988, 0.0, 0.8547, 0.519, 0.0, 0.8547, 0.519, 0.0, 0.8547, 0.519, 0.0, 0.4842, -0.875, 0.0, 0.4842, -0.875, 0.0, 0.4842, -0.875, 0.0, 0.002854, 1.0, 0.0, 0.002854, 1.0, 0.0, 0.002854, 1.0, 0.0, -0.8822, 0.4708, -1.531e-08, -0.7861, 0.6181, 0.0, -1.0, 0.0, 0.0, -0.5567, 0.8307, 0.0, -0.5567, 0.8307, -1.531e-08, -0.7861, 0.6181, 0.0, 0.6016, 0.7988, 0.0, 0.6016, 0.7988, 0.0, 0.6016, 0.7988, 0.0, 0.8547, -0.519, 0.0, 0.8547, -0.519, 0.0, 0.8547, -0.519, 0.0, 0.4842, 0.875, 0.0, 0.4842, 0.875, 0.0, 0.4842, 0.875, 0.0, 0.002854, -1.0, 0.0, 0.002854, -1.0, 0.0, 0.002854, -1.0, 0.0, -0.8822, -0.4708, 0.0, -1.0, 0.0, 0.0, -1.0, 0.0, 0.0, -0.5567, -0.8307, 0.0, -0.8822, -0.4708, 0.0, -0.8822, -0.4708, 0.0, 0.6016, -0.7988, 0.0, 0.6016, -0.7988, 0.0, 0.6016, -0.7988, 0.0, 0.8547, 0.519, 0.0, 0.8547, 0.519, 0.0, 0.8547, 0.519, 0.0, 0.4842, -0.875, 0.0, 0.4842, -0.875, 0.0, 0.4842, -0.875, 0.0, 0.002854, 1.0, 0.0, 0.002854, 1.0, 0.0, 0.002854, 1.0, 0.0, -0.8822, 0.4708, 0.0, -0.8822, 0.4708, 0.0, -1.0, 0.0, 0.0, -0.5567, 0.8307, 0.0, -0.5567, 0.8307, 0.0, -0.8822, 0.4708, 0.0, 0.6016, 0.7988, 0.0, 0.6016, 0.7988, 0.0, 0.6016, 0.7988, 0.0, 0.8547, -0.519, 0.0, 0.8547, -0.519, 0.0, 0.8547, -0.519, 0.0, 0.4842, 0.875, 0.0, 0.4842, 0.875, 0.0, 0.4842, 0.875, 0.0, 0.002854, -1.0, 0.0, 0.002854, -1.0, 0.0, 0.002854, -1.0, 0.0, -0.8822, -0.4708, 0.0, -1.0, 0.0, 0.0, -1.0, 0.0, 0.0, -0.5567, -0.8307, 0.0, -0.8822, -0.4708, 0.0, -0.8822, -0.4708, 0.0, 0.6016, -0.7988, 0.0, 0.6016, -0.7988, 0.0, 0.6016, -0.7988, 0.0, 0.8547, 0.519, 0.0, 0.8547, 0.519, 0.0, 0.8547, 0.519, 0.0, 0.4842, -0.875, 0.0, 0.4842, -0.875, 0.0, 0.4842, -0.875, 0.0, 0.002854, 1.0, 0.0, 0.002854, 1.0, 0.0, 0.002854, 1.0, 0.0, -0.8822, 0.4708, 0.0, -0.8822, 0.4708, 0.0, -1.0, 0.0, 0.0, -0.5567, 0.8307, 0.0, -0.5567, 0.8307, 0.0, -0.8822, 0.4708, 0.0, 0.6016, 0.7988, 0.0, 0.6016, 0.7988, 0.0, 0.6016, 0.7988, 0.0, 0.8547, -0.519, 0.0, 0.8547, -0.519, 0.0, 0.8547, -0.519, 0.0, 0.4842, 0.875, 0.0, 0.4842, 0.875, 0.0, 0.4842, 0.875, 0.0, 0.002854, -1.0, 0.0, 0.002854, -1.0, 0.0, 0.002854, -1.0, 0.0, -0.9511, -0.309, 0.0, -1.0, 0.0, 0.0, -1.0, 0.0, 0.0, -0.5567, -0.8307, 0.0, -0.9511, -0.309, 0.0, -0.8822, -0.4708, 0.0, 0.6016, -0.7988, 0.0, 0.6016, -0.7988, 0.0, 0.6016, -0.7988, 0.0, 0.8547, 0.519, 0.0, 0.8547, 0.519, 0.0, 0.8547, 0.519, 0.0, 0.4842, -0.875, 0.0, 0.4842, -0.875, 0.0, 0.4842, -0.875, 0.0, 0.002854, 1.0, 0.0, 0.002854, 1.0, 0.0, 0.002854, 1.0, 1.531e-08, -0.9511, 0.309, 0.0, -0.8822, 0.4708, 0.0, -1.0, 0.0, 0.0, -0.5567, 0.8307, 0.0, -0.5567, 0.8307, 0.0, -0.8822, 0.4708, 0.0, 0.6016, 0.7988, 0.0, 0.6016, 0.7988, 0.0, 0.6016, 0.7988, 0.0, 0.8547, -0.519, 0.0, 0.8547, -0.519, 0.0, 0.8547, -0.519, 0.0, 0.4842, 0.875, 0.0, 0.4842, 0.875, 0.0, 0.4842, 0.875, 0.0, 0.002854, -1.0, 0.0, 0.002854, -1.0, 0.0, 0.002854, -1.0, -0.6219, -0.7831, -1.002e-17, -0.4739, -0.8806, 0.0, 0.0, -1.0, 0.0, -0.8346, -0.5509, 0.0, -0.8346, -0.5509, 0.0, -0.6219, -0.7831, -1.002e-17, -0.8031, 0.5958, 0.0, -0.8031, 0.5958, 0.0, -0.8031, 0.5958, 0.0, 0.5248, 0.8513, 0.0, 0.5248, 0.8513, 0.0, 0.5248, 0.8513, 0.0, -0.878, 0.4786, 0.0, -0.878, 0.4786, 0.0, -0.878, 0.4786, 0.0, 1.0, 0.002811, 0.0, 1.0, 0.002811, 0.0, 1.0, 0.002811, 0.0, 0.0, -1.0, 0.0, 0.4739, -0.8806, 0.0, 0.0, -1.0, 0.0, 0.4739, -0.8806, 0.0, 0.8346, -0.5509, 0.0, 0.6219, -0.7831, 1.543e-08, 0.8031, 0.5958, 0.0, 0.8031, 0.5958, 0.0, 0.8031, 0.5958, 0.0, -0.5248, 0.8513, 0.0, -0.5248, 0.8513, 0.0, -0.5248, 0.8513, 0.0, 0.878, 0.4786, 0.0, 0.878, 0.4786, 0.0, 0.878, 0.4786, 0.0, -1.0, 0.002811, 0.0, -1.0, 0.002811, 0.0, -1.0, 0.002811, 0.0, -0.4739, -0.8806, 0.0, -0.4739, -0.8806, 0.0, 0.0, -1.0, 0.0, -0.8346, -0.5509, 0.0, -0.8346, -0.5509, 0.0, -0.4739, -0.8806, 0.0, -0.8031, 0.5958, 0.0, -0.8031, 0.5958, 0.0, -0.8031, 0.5958, 0.0, 0.5248, 0.8513, 0.0, 0.5248, 0.8513, 0.0, 0.5248, 0.8513, 0.0, -0.878, 0.4786, 0.0, -0.878, 0.4786, 0.0, -0.878, 0.4786, 0.0, 1.0, 0.002811, 0.0, 1.0, 0.002811, 0.0, 1.0, 0.002811, 0.0, 0.0, -1.0, 0.0, 0.4739, -0.8806, 0.0, 0.0, -1.0, 0.0, 0.4739, -0.8806, 0.0, 0.8346, -0.5509, 0.0, 0.4739, -0.8806, 0.0, 0.8031, 0.5958, 0.0, 0.8031, 0.5958, 0.0, 0.8031, 0.5958, 0.0, -0.5248, 0.8513, 0.0, -0.5248, 0.8513, 0.0, -0.5248, 0.8513, 0.0, 0.878, 0.4786, 0.0, 0.878, 0.4786, 0.0, 0.878, 0.4786, 0.0, -1.0, 0.002811, 0.0, -1.0, 0.002811, 0.0, -1.0, 0.002811, 0.0, -0.4739, -0.8806, 0.0, -0.4739, -0.8806, 0.0, 0.0, -1.0, 0.0, -0.8346, -0.5509, 0.0, -0.8346, -0.5509, 0.0, -0.4739, -0.8806, 0.0, -0.8031, 0.5958, 0.0, -0.8031, 0.5958, 0.0, -0.8031, 0.5958, 0.0, 0.5248, 0.8513, 0.0, 0.5248, 0.8513, 0.0, 0.5248, 0.8513, 0.0, -0.878, 0.4786, 0.0, -0.878, 0.4786, 0.0, -0.878, 0.4786, 0.0, 1.0, 0.002811, 0.0, 1.0, 0.002811, 0.0, 1.0, 0.002811, 0.0, 0.0, -1.0, 0.0, 0.4739, -0.8806, 0.0, 0.0, -1.0, 0.0, 0.4739, -0.8806, 0.0, 0.8346, -0.5509, 0.0, 0.4739, -0.8806, 0.0, 0.8031, 0.5958, 0.0, 0.8031, 0.5958, 0.0, 0.8031, 0.5958, 0.0, -0.5248, 0.8513, 0.0, -0.5248, 0.8513, 0.0, -0.5248, 0.8513, 0.0, 0.878, 0.4786, 0.0, 0.878, 0.4786, 0.0, 0.878, 0.4786, 0.0, -1.0, 0.002811, 0.0, -1.0, 0.002811, 0.0, -1.0, 0.002811, 0.0, -0.4739, -0.8806, 0.0, -0.311, -0.9504, 0.0, 0.0, -1.0, 0.0, -0.8346, -0.5509, 0.0, -0.8346, -0.5509, 0.0, -0.4739, -0.8806, 0.0, -0.8031, 0.5958, 0.0, -0.8031, 0.5958, 0.0, -0.8031, 0.5958, 0.0, 0.5248, 0.8513, 0.0, 0.5248, 0.8513, 0.0, 0.5248, 0.8513, 0.0, -0.878, 0.4786, 0.0, -0.878, 0.4786, 0.0, -0.878, 0.4786, 0.0, 1.0, 0.002811, 0.0, 1.0, 0.002811, 0.0, 1.0, 0.002811, 0.0, 0.0, -1.0, 0.0, 0.311, -0.9504, -1.543e-08, 0.0, -1.0, 0.0, 0.311, -0.9504, -1.543e-08, 0.8346, -0.5509, 0.0, 0.4739, -0.8806, 0.0, 0.8031, 0.5958, 0.0, 0.8031, 0.5958, 0.0, 0.8031, 0.5958, 0.0, -0.5248, 0.8513, 0.0, -0.5248, 0.8513, 0.0, -0.5248, 0.8513, 0.0, 0.878, 0.4786, 0.0, 0.878, 0.4786, 0.0, 0.878, 0.4786, 0.0, -1.0, 0.002811, 0.0, -1.0, 0.002811, 0.0, -1.0, 0.002811, 0.0, 0.0, -0.7861, -0.6181, 0.0, -0.8822, -0.4708, 0.0, -1.0, 0.0, 0.0, -0.5567, -0.8307, 0.0, -0.5567, -0.8307, 0.0, -0.7861, -0.6181, 0.0, 0.6016, -0.7988, 0.0, 0.6016, -0.7988, 0.0, 0.6016, -0.7988, 0.0, 0.8547, 0.519, 0.0, 0.8547, 0.519, 0.0, 0.8547, 0.519, 0.0, 0.4842, -0.875, 0.0, 0.4842, -0.875, 0.0, 0.4842, -0.875, 0.0, 0.002854, 1.0, 0.0, 0.002854, 1.0, 0.0, 0.002854, 1.0, 0.0, -1.0, 0.0, 0.0, -0.8822, 0.4708, 0.0, -1.0, 0.0, 0.0, -0.8822, 0.4708, 0.0, -0.5567, 0.8307, -1.531e-08, -0.7861, 0.6181, 0.0, 0.6016, 0.7988, 0.0, 0.6016, 0.7988, 0.0, 0.6016, 0.7988, 0.0, 0.8547, -0.519, 0.0, 0.8547, -0.519, 0.0, 0.8547, -0.519, 0.0, 0.4842, 0.875, 0.0, 0.4842, 0.875, 0.0, 0.4842, 0.875, 0.0, 0.002854, -1.0, 0.0, 0.002854, -1.0, 0.0, 0.002854, -1.0, 0.0, -0.8822, -0.4708, 0.0, -0.8822, -0.4708, 0.0, -1.0, 0.0, 0.0, -0.5567, -0.8307, 0.0, -0.5567, -0.8307, 0.0, -0.8822, -0.4708, 0.0, 0.6016, -0.7988, 0.0, 0.6016, -0.7988, 0.0, 0.6016, -0.7988, 0.0, 0.8547, 0.519, 0.0, 0.8547, 0.519, 0.0, 0.8547, 0.519, 0.0, 0.4842, -0.875, 0.0, 0.4842, -0.875, 0.0, 0.4842, -0.875, 0.0, 0.002854, 1.0, 0.0, 0.002854, 1.0, 0.0, 0.002854, 1.0, 0.0, -1.0, 0.0, 0.0, -0.8822, 0.4708, 0.0, -1.0, 0.0, 0.0, -0.8822, 0.4708, 0.0, -0.5567, 0.8307, 0.0, -0.8822, 0.4708, 0.0, 0.6016, 0.7988, 0.0, 0.6016, 0.7988, 0.0, 0.6016, 0.7988, 0.0, 0.8547, -0.519, 0.0, 0.8547, -0.519, 0.0, 0.8547, -0.519, 0.0, 0.4842, 0.875, 0.0, 0.4842, 0.875, 0.0, 0.4842, 0.875, 0.0, 0.002854, -1.0, 0.0, 0.002854, -1.0, 0.0, 0.002854, -1.0, 0.0, -0.8822, -0.4708, 0.0, -0.8822, -0.4708, 0.0, -1.0, 0.0, 0.0, -0.5567, -0.8307, 0.0, -0.5567, -0.8307, 0.0, -0.8822, -0.4708, 0.0, 0.6016, -0.7988, 0.0, 0.6016, -0.7988, 0.0, 0.6016, -0.7988, 0.0, 0.8547, 0.519, 0.0, 0.8547, 0.519, 0.0, 0.8547, 0.519, 0.0, 0.4842, -0.875, 0.0, 0.4842, -0.875, 0.0, 0.4842, -0.875, 0.0, 0.002854, 1.0, 0.0, 0.002854, 1.0, 0.0, 0.002854, 1.0, 0.0, -1.0, 0.0, 0.0, -0.8822, 0.4708, 0.0, -1.0, 0.0, 0.0, -0.8822, 0.4708, 0.0, -0.5567, 0.8307, 0.0, -0.8822, 0.4708, 0.0, 0.6016, 0.7988, 0.0, 0.6016, 0.7988, 0.0, 0.6016, 0.7988, 0.0, 0.8547, -0.519, 0.0, 0.8547, -0.519, 0.0, 0.8547, -0.519, 0.0, 0.4842, 0.875, 0.0, 0.4842, 0.875, 0.0, 0.4842, 0.875, 0.0, 0.002854, -1.0, 0.0, 0.002854, -1.0, 0.0, 0.002854, -1.0, 0.0, -0.8822, -0.4708, 0.0, -0.9511, -0.309, 0.0, -1.0, 0.0, 0.0, -0.5567, -0.8307, 0.0, -0.5567, -0.8307, 0.0, -0.8822, -0.4708, 0.0, 0.6016, -0.7988, 0.0, 0.6016, -0.7988, 0.0, 0.6016, -0.7988, 0.0, 0.8547, 0.519, 0.0, 0.8547, 0.519, 0.0, 0.8547, 0.519, 0.0, 0.4842, -0.875, 0.0, 0.4842, -0.875, 0.0, 0.4842, -0.875, 0.0, 0.002854, 1.0, 0.0, 0.002854, 1.0, 0.0, 0.002854, 1.0, 0.0, -1.0, 0.0, 1.531e-08, -0.9511, 0.309, 0.0, -1.0, 0.0, 1.531e-08, -0.9511, 0.309, 0.0, -0.5567, 0.8307, 0.0, -0.8822, 0.4708, 0.0, 0.6016, 0.7988, 0.0, 0.6016, 0.7988, 0.0, 0.6016, 0.7988, 0.0, 0.8547, -0.519, 0.0, 0.8547, -0.519, 0.0, 0.8547, -0.519, 0.0, 0.4842, 0.875, 0.0, 0.4842, 0.875, 0.0, 0.4842, 0.875, 0.0, 0.002854, -1.0, 0.0, 0.002854, -1.0, 0.0, 0.002854, -1.0, -9.073e-17, 3.541e-24, 1.0, -9.073e-17, 3.345e-23, 1.0, -9.073e-17, 5.526e-25, 1.0, -9.073e-17, 8.544e-25, 1.0, -9.074e-17, -6.946e-24, 1.0, -9.073e-17, 3.541e-24, 1.0, -9.074e-17, -4.332e-24, 1.0, -9.073e-17, -1.254e-23, 1.0, -9.073e-17, -1.055e-23, 1.0, -9.073e-17, -1.055e-23, 1.0, -9.073e-17, -4.538e-24, 1.0, -9.074e-17, -3.184e-24, 1.0, -5.207e-09, 0.0, -1.0, -2.354e-09, 0.0, -1.0, -1.506e-09, 0.0, -1.0, -1.506e-09, 0.0, -1.0, 0.0, 0.0, -1.0, -2.13e-09, 0.0, -1.0, 8.162e-09, 0.0, -1.0, 0.0, 0.0, -1.0, 4.794e-09, 0.0, -1.0, 1.454e-09, 0.0, -1.0, 1.39e-08, 0.0, -1.0, 8.162e-09, 0.0, -1.0, -1.0, -2.534e-10, 0.0, -1.0, -2.319e-09, 0.0, -1.0, 1.795e-10, 0.0, -1.0, -3.921e-10, 0.0, -1.0, 4.28e-10, 0.0, -1.0, -2.534e-10, 0.0, -1.0, 3.845e-10, 0.0, -1.0, -1.159e-09, 0.0, -1.0, 5.519e-11, 0.0, -1.0, 5.519e-11, 0.0, -1.0, 4.401e-11, 0.0, -1.0, 2.648e-10, 0.0, 1.0, -2.305e-10, 0.0, 1.0, -4.637e-09, 0.0, 1.0, -2.262e-10, 0.0, 1.0, -2.262e-10, 0.0, 1.0, 1.562e-10, 0.0, 1.0, 2.648e-10, 0.0, 1.0, -1.791e-10, 0.0, 1.0, -4.637e-09, 0.0, 1.0, -2.305e-10, 0.0, 1.0, -6.934e-10, 0.0, 1.0, 1.712e-09, 0.0, 1.0, -1.791e-10, 0.0, -9.074e-17, -4.332e-24, 1.0, -9.073e-17, -1.055e-23, 1.0, -9.074e-17, -3.184e-24, 1.0, -5.207e-09, 0.0, -1.0, -1.506e-09, 0.0, -1.0, -2.13e-09, 0.0, -1.0, -1.0, 3.845e-10, 0.0, -1.0, 5.519e-11, 0.0, -1.0, 2.648e-10, 0.0, 1.0, -2.305e-10, 0.0, 1.0, -2.262e-10, 0.0, 1.0, 2.648e-10, 0.0, -9.073e-17, 5.526e-25, 1.0, -9.074e-17, -1.247e-24, 1.0, -9.073e-17, 3.541e-24, 1.0, 4.794e-09, 0.0, -1.0, 2.13e-09, 0.0, -1.0, 8.162e-09, 0.0, -1.0, -1.0, 1.795e-10, 0.0, -1.0, -4.373e-11, 0.0, -1.0, -2.534e-10, 0.0, 1.0, -2.305e-10, 0.0, 1.0, -3.522e-10, 0.0, 1.0, -1.791e-10, 0.0])] * 3)])

# ---- objects
ob_pflanze_graybox_klein = bpy.data.objects.new('Pflanze_Graybox_klein', me_mesh)

# ---- transforms, parenting, visibility, modifiers, constraints
ob_pflanze_graybox_klein.location = (0.0, 0.0, 0.0)
ob_pflanze_graybox_klein.rotation_euler = (1.571, -0.0, 0.0)
ob_pflanze_graybox_klein.color = (0.8, 0.8, 0.8, 1.0)

# ---- collection membership
col_collection.objects.link(ob_pflanze_graybox_klein)

# ---- scene / render settings (as saved in the file)
scene.frame_start = 1; scene.frame_end = 250; scene.frame_set(1)
scene.render.engine = 'BLENDER_EEVEE_NEXT'
scene.render.fps = 30
scene.cycles.sampling_pattern = 'TABULATED_SOBOL'
scene.cycles.use_light_tree = False
scene.view_settings.view_transform = 'Filmic'
bpy.context.view_layer.update()

# ---- added for rendering (the .blend has no active camera and no usable light): camera, sun
cam_auto = bpy.data.cameras.new('AutoCamera')
cam_auto.lens = 50.0
cam_auto.sensor_width = 36.0
cam_auto.clip_end = 1000.0
ob_auto_camera = bpy.data.objects.new('AutoCamera', cam_auto)
scene.collection.objects.link(ob_auto_camera)
ob_auto_camera.location = (1.30418, -1.56804, 1.41015)
ob_auto_camera.rotation_euler = (1.09748, -7.21219e-08, 0.694738)
scene.camera = ob_auto_camera
light_auto_sun = bpy.data.lights.new('AutoSun', 'SUN')
light_auto_sun.energy = 3.0
light_auto_sun.angle = 0.0523599
ob_auto_sun = bpy.data.objects.new('AutoSun', light_auto_sun)
scene.collection.objects.link(ob_auto_sun)
ob_auto_sun.rotation_euler = (0.872665, 0.174533, 0.523599)
bpy.context.view_layer.update()
